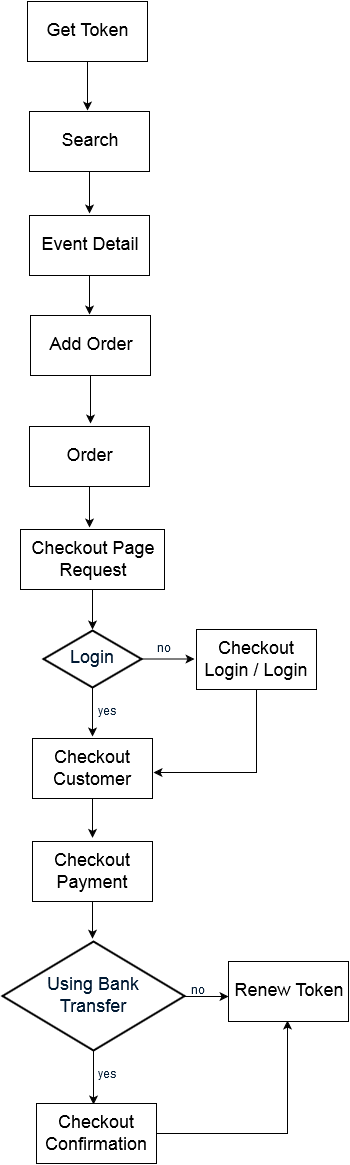

The diagram above was exported from draw.io. Its source (the exported page's mxGraphModel, read from the mxfile embedded in the PNG):
<mxGraphModel dx="1120" dy="475" grid="0" gridSize="10" guides="1" tooltips="1" connect="0" arrows="1" fold="1" page="0" pageScale="1.5" pageWidth="826" pageHeight="1169" background="none" math="0" shadow="0">
  <root>
    <mxCell id="0" />
    <mxCell id="1" parent="0" />
    <mxCell id="2" style="edgeStyle=orthogonalEdgeStyle;rounded=0;html=1;jettySize=auto;orthogonalLoop=1;" edge="1" source="4" parent="1">
      <mxGeometry x="374" y="718.5" as="geometry">
        <mxPoint x="427" y="718.5" as="targetPoint" />
      </mxGeometry>
    </mxCell>
    <mxCell id="3" style="edgeStyle=orthogonalEdgeStyle;rounded=0;html=1;jettySize=auto;orthogonalLoop=1;" edge="1" source="4" parent="1">
      <mxGeometry x="325" y="747" as="geometry">
        <mxPoint x="325" y="796" as="targetPoint" />
      </mxGeometry>
    </mxCell>
    <mxCell id="4" value="&lt;font style=&quot;font-size: 18px&quot;&gt;Login&lt;/font&gt;" style="shape=mxgraph.flowchart.decision;fillColor=#FFFFFF;strokeColor=#000000;strokeWidth=2;gradientColor=none;gradientDirection=north;fontColor=#001933;fontStyle=0;html=1;" vertex="1" parent="1">
      <mxGeometry x="276" y="690" width="98" height="57" as="geometry" />
    </mxCell>
    <mxCell id="5" value="yes" style="text;fontColor=#001933;fontStyle=0;html=1;strokeColor=none;gradientColor=none;fillColor=none;strokeWidth=2;" vertex="1" parent="1">
      <mxGeometry x="329" y="759" width="40" height="26" as="geometry" />
    </mxCell>
    <mxCell id="6" value="no" style="text;fontColor=#001933;fontStyle=0;html=1;strokeColor=none;gradientColor=none;fillColor=none;strokeWidth=2;align=center;" vertex="1" parent="1">
      <mxGeometry x="377" y="696" width="40" height="26" as="geometry" />
    </mxCell>
    <mxCell id="7" style="edgeStyle=orthogonalEdgeStyle;rounded=0;html=1;entryX=0;entryY=0.575;entryPerimeter=0;jettySize=auto;orthogonalLoop=1;" edge="1" source="9" target="32" parent="1">
      <mxGeometry x="417" y="1056" as="geometry" />
    </mxCell>
    <mxCell id="8" style="edgeStyle=orthogonalEdgeStyle;rounded=0;html=1;entryX=0.475;entryY=0.017;entryPerimeter=0;jettySize=auto;orthogonalLoop=1;" edge="1" source="9" target="31" parent="1">
      <mxGeometry x="326" y="1110" as="geometry" />
    </mxCell>
    <mxCell id="9" value="&lt;font style=&quot;font-size: 18px&quot;&gt;Using Bank &lt;br&gt;&lt;font style=&quot;font-size: 18px&quot;&gt;Transfer&lt;/font&gt;&lt;/font&gt;" style="shape=mxgraph.flowchart.decision;fillColor=#FFFFFF;strokeColor=#000000;strokeWidth=2;gradientColor=none;gradientDirection=north;fontColor=#001933;fontStyle=0;html=1;" vertex="1" parent="1">
      <mxGeometry x="235" y="1001" width="182" height="109" as="geometry" />
    </mxCell>
    <mxCell id="10" value="yes" style="text;fontColor=#001933;fontStyle=0;html=1;strokeColor=none;gradientColor=none;fillColor=none;strokeWidth=2;" vertex="1" parent="1">
      <mxGeometry x="329" y="1121.5" width="40" height="26" as="geometry" />
    </mxCell>
    <mxCell id="11" value="no" style="text;fontColor=#001933;fontStyle=0;html=1;strokeColor=none;gradientColor=none;fillColor=none;strokeWidth=2;" vertex="1" parent="1">
      <mxGeometry x="421.5" y="1038.25" width="40" height="26" as="geometry" />
    </mxCell>
    <mxCell id="12" style="edgeStyle=orthogonalEdgeStyle;rounded=0;html=1;jettySize=auto;orthogonalLoop=1;" edge="1" source="13" parent="1">
      <mxGeometry x="320" y="121" as="geometry">
        <mxPoint x="320" y="170" as="targetPoint" />
      </mxGeometry>
    </mxCell>
    <mxCell id="13" value="&lt;font style=&quot;font-size: 18px&quot;&gt;Get Token&lt;br&gt;&lt;/font&gt;" style="whiteSpace=wrap;html=1;shadow=0;strokeColor=#000000;fillColor=#FFFFFF;" vertex="1" parent="1">
      <mxGeometry x="260" y="61" width="120" height="60" as="geometry" />
    </mxCell>
    <mxCell id="14" style="edgeStyle=orthogonalEdgeStyle;rounded=0;html=1;jettySize=auto;orthogonalLoop=1;" edge="1" source="15" parent="1">
      <mxGeometry x="322" y="231" as="geometry">
        <mxPoint x="322" y="273" as="targetPoint" />
      </mxGeometry>
    </mxCell>
    <mxCell id="15" value="&lt;font style=&quot;font-size: 18px&quot;&gt;Search&lt;/font&gt;" style="whiteSpace=wrap;html=1;shadow=0;strokeColor=#000000;fillColor=#FFFFFF;" vertex="1" parent="1">
      <mxGeometry x="262" y="171" width="120" height="60" as="geometry" />
    </mxCell>
    <mxCell id="16" style="edgeStyle=orthogonalEdgeStyle;rounded=0;html=1;jettySize=auto;orthogonalLoop=1;" edge="1" source="17" parent="1">
      <mxGeometry x="322" y="335" as="geometry">
        <mxPoint x="322" y="374" as="targetPoint" />
      </mxGeometry>
    </mxCell>
    <mxCell id="17" value="&lt;font style=&quot;font-size: 18px&quot;&gt;Event Detail&lt;br&gt;&lt;/font&gt;" style="whiteSpace=wrap;html=1;shadow=0;strokeColor=#000000;fillColor=#FFFFFF;" vertex="1" parent="1">
      <mxGeometry x="262" y="275" width="120" height="60" as="geometry" />
    </mxCell>
    <mxCell id="18" style="edgeStyle=orthogonalEdgeStyle;rounded=0;html=1;jettySize=auto;orthogonalLoop=1;" edge="1" source="19" parent="1">
      <mxGeometry x="323" y="435" as="geometry">
        <mxPoint x="323" y="483" as="targetPoint" />
      </mxGeometry>
    </mxCell>
    <mxCell id="19" value="&lt;font style=&quot;font-size: 18px&quot;&gt;Add Order&lt;br&gt;&lt;/font&gt;" style="whiteSpace=wrap;html=1;shadow=0;strokeColor=#000000;fillColor=#FFFFFF;" vertex="1" parent="1">
      <mxGeometry x="263" y="375" width="120" height="60" as="geometry" />
    </mxCell>
    <mxCell id="20" style="edgeStyle=orthogonalEdgeStyle;rounded=0;html=1;jettySize=auto;orthogonalLoop=1;" edge="1" source="21" parent="1">
      <mxGeometry x="322" y="546" as="geometry">
        <mxPoint x="322" y="587" as="targetPoint" />
      </mxGeometry>
    </mxCell>
    <mxCell id="21" value="&lt;font style=&quot;font-size: 18px&quot;&gt;Order&lt;/font&gt;" style="whiteSpace=wrap;html=1;shadow=0;strokeColor=#000000;fillColor=#FFFFFF;" vertex="1" parent="1">
      <mxGeometry x="262" y="486" width="120" height="60" as="geometry" />
    </mxCell>
    <mxCell id="22" style="edgeStyle=orthogonalEdgeStyle;rounded=0;html=1;jettySize=auto;orthogonalLoop=1;" edge="1" source="23" parent="1">
      <mxGeometry x="325" y="649" as="geometry">
        <mxPoint x="325" y="689" as="targetPoint" />
      </mxGeometry>
    </mxCell>
    <mxCell id="23" value="&lt;font style=&quot;font-size: 18px&quot;&gt;Checkout Page &lt;br&gt;Request&lt;br&gt;&lt;/font&gt;" style="whiteSpace=wrap;html=1;shadow=0;strokeColor=#000000;fillColor=#FFFFFF;" vertex="1" parent="1">
      <mxGeometry x="253" y="589" width="144" height="60" as="geometry" />
    </mxCell>
    <mxCell id="24" style="edgeStyle=orthogonalEdgeStyle;rounded=0;html=1;jettySize=auto;orthogonalLoop=1;" edge="1" source="25" parent="1">
      <mxGeometry x="386" y="749" as="geometry">
        <mxPoint x="386" y="832" as="targetPoint" />
        <Array as="points">
          <mxPoint x="489" y="832" />
        </Array>
      </mxGeometry>
    </mxCell>
    <mxCell id="25" value="&lt;font style=&quot;font-size: 18px&quot;&gt;Checkout Login / Login&lt;br&gt;&lt;/font&gt;" style="whiteSpace=wrap;html=1;shadow=0;strokeColor=#000000;fillColor=#FFFFFF;" vertex="1" parent="1">
      <mxGeometry x="429" y="689" width="120" height="60" as="geometry" />
    </mxCell>
    <mxCell id="26" style="edgeStyle=orthogonalEdgeStyle;rounded=0;html=1;jettySize=auto;orthogonalLoop=1;" edge="1" source="27" parent="1">
      <mxGeometry x="325" y="858" as="geometry">
        <mxPoint x="325" y="897.3333333333335" as="targetPoint" />
      </mxGeometry>
    </mxCell>
    <mxCell id="27" value="&lt;font style=&quot;font-size: 18px&quot;&gt;Checkout Customer&lt;br&gt;&lt;/font&gt;" style="whiteSpace=wrap;html=1;shadow=0;strokeColor=#000000;fillColor=#FFFFFF;" vertex="1" parent="1">
      <mxGeometry x="265" y="798" width="120" height="60" as="geometry" />
    </mxCell>
    <mxCell id="28" style="edgeStyle=orthogonalEdgeStyle;rounded=0;html=1;jettySize=auto;orthogonalLoop=1;" edge="1" source="29" parent="1">
      <mxGeometry x="325" y="961" as="geometry">
        <mxPoint x="325" y="998.1666666666667" as="targetPoint" />
      </mxGeometry>
    </mxCell>
    <mxCell id="29" value="&lt;font style=&quot;font-size: 18px&quot;&gt;Checkout Payment&lt;br&gt;&lt;/font&gt;" style="whiteSpace=wrap;html=1;shadow=0;strokeColor=#000000;fillColor=#FFFFFF;" vertex="1" parent="1">
      <mxGeometry x="265" y="901" width="120" height="60" as="geometry" />
    </mxCell>
    <mxCell id="30" style="edgeStyle=orthogonalEdgeStyle;rounded=0;html=1;entryX=0.492;entryY=0.983;entryPerimeter=0;jettySize=auto;orthogonalLoop=1;" edge="1" source="31" target="32" parent="1">
      <mxGeometry x="389" y="1080" as="geometry" />
    </mxCell>
    <mxCell id="31" value="&lt;font style=&quot;font-size: 18px&quot;&gt;Checkout Confirmation&lt;br&gt;&lt;/font&gt;" style="whiteSpace=wrap;html=1;shadow=0;strokeColor=#000000;fillColor=#FFFFFF;" vertex="1" parent="1">
      <mxGeometry x="269" y="1163" width="120" height="60" as="geometry" />
    </mxCell>
    <mxCell id="32" value="&lt;font style=&quot;font-size: 18px&quot;&gt;Renew Token&lt;br&gt;&lt;/font&gt;" style="whiteSpace=wrap;html=1;shadow=0;strokeColor=#000000;fillColor=#FFFFFF;" vertex="1" parent="1">
      <mxGeometry x="461" y="1021" width="120" height="60" as="geometry" />
    </mxCell>
  </root>
</mxGraphModel>